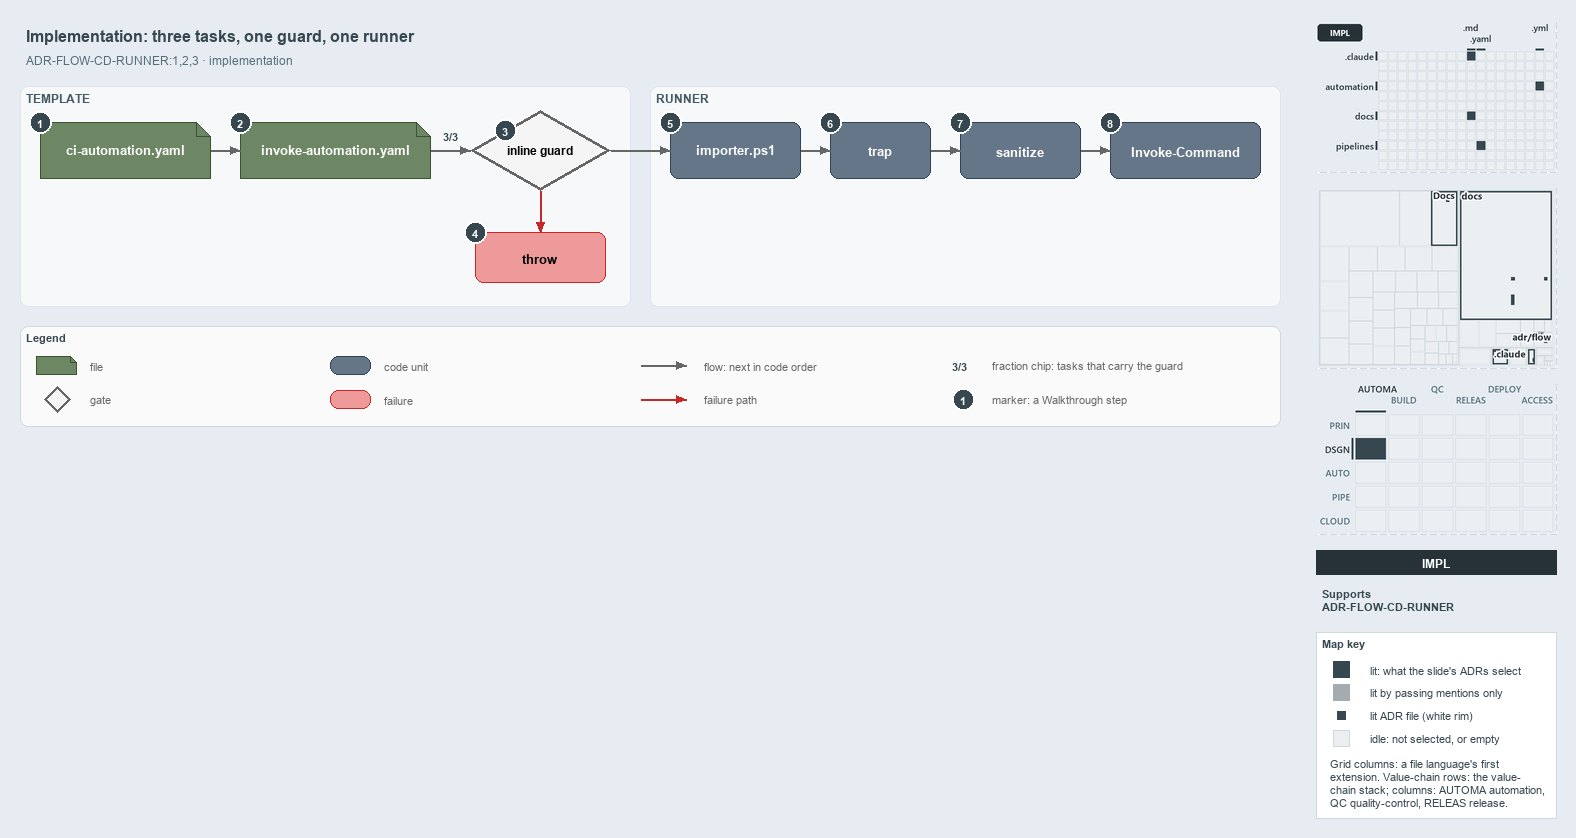

The diagram above was exported from draw.io. Its source (the exported page's mxGraphModel, read from the mxfile embedded in the PNG):
<mxGraphModel dx="1024" dy="768" grid="0" gridSize="10" guides="1" tooltips="1" connect="1" arrows="1" fold="1" page="1" pageScale="1" pageWidth="1572" pageHeight="600" background="#E6ECF2" math="0" shadow="0">
  <root>
    <mxCell id="0" />
    <mxCell id="1" parent="0" />
    <mxCell id="title" value="Implementation: three tasks, one guard, one runner" style="text;html=1;align=left;verticalAlign=middle;fontSize=16;fontStyle=1;fontColor=#37474F;" vertex="1" parent="1">
      <mxGeometry x="20" y="14" width="1260" height="30" as="geometry" />
    </mxCell>
    <mxCell id="subtitle" value="ADR-FLOW-CD-RUNNER:1,2,3 &amp;#183; implementation" style="text;html=1;align=left;verticalAlign=middle;fontSize=12;fontColor=#546E7A;" vertex="1" parent="1">
      <mxGeometry x="20" y="44" width="1240" height="20" as="geometry" />
    </mxCell>
    <mxCell id="band-template" value="TEMPLATE" style="rounded=1;html=1;arcSize=3;fillColor=#F6F8FA;strokeColor=#E1E4E8;verticalAlign=top;align=left;spacingLeft=8;fontStyle=1;fontSize=12;fontColor=#455A64;" vertex="1" parent="1">
      <mxGeometry x="20" y="80" width="610" height="220" as="geometry" />
    </mxCell>
    <mxCell id="band-runner" value="RUNNER" style="rounded=1;html=1;arcSize=3;fillColor=#F6F8FA;strokeColor=#E1E4E8;verticalAlign=top;align=left;spacingLeft=8;fontStyle=1;fontSize=12;fontColor=#455A64;" vertex="1" parent="1">
      <mxGeometry x="650" y="80" width="630" height="220" as="geometry" />
    </mxCell>
    <mxCell id="ci" value="&lt;b&gt;ci-automation.yaml&lt;/b&gt;" style="shape=note;size=14;whiteSpace=wrap;html=1;fillColor=#6d8764;strokeColor=#3a5431;fontSize=13;fontColor=#FFFFFF;" vertex="1" parent="1">
      <mxGeometry x="40" y="116" width="170" height="56" as="geometry" />
    </mxCell>
    <mxCell id="template" value="&lt;b&gt;invoke-automation.yaml&lt;/b&gt;" style="shape=note;size=14;whiteSpace=wrap;html=1;fillColor=#6d8764;strokeColor=#3a5431;fontSize=13;fontColor=#FFFFFF;" vertex="1" parent="1">
      <mxGeometry x="240" y="116" width="190" height="56" as="geometry" />
    </mxCell>
    <mxCell id="guard" value="&lt;b&gt;inline guard&lt;/b&gt;" style="rhombus;whiteSpace=wrap;html=1;fillColor=#f5f5f5;strokeColor=#666666;strokeWidth=3;fontSize=12;" vertex="1" parent="1">
      <mxGeometry x="470" y="104" width="140" height="80" as="geometry" />
    </mxCell>
    <mxCell id="throw" value="&lt;b&gt;throw&lt;/b&gt;" style="rounded=1;whiteSpace=wrap;html=1;arcSize=20;fillColor=#EF9A9A;strokeColor=#C62828;fontSize=13;" vertex="1" parent="1">
      <mxGeometry x="475" y="226" width="130" height="50" as="geometry" />
    </mxCell>
    <mxCell id="importer" value="&lt;b&gt;importer.ps1&lt;/b&gt;" style="rounded=1;whiteSpace=wrap;html=1;arcSize=20;fillColor=#647687;strokeColor=#314354;fontSize=13;fontColor=#FFFFFF;" vertex="1" parent="1">
      <mxGeometry x="670" y="116" width="130" height="56" as="geometry" />
    </mxCell>
    <mxCell id="trap" value="&lt;b&gt;trap&lt;/b&gt;" style="rounded=1;whiteSpace=wrap;html=1;arcSize=20;fillColor=#647687;strokeColor=#314354;fontSize=13;fontColor=#FFFFFF;" vertex="1" parent="1">
      <mxGeometry x="830" y="116" width="100" height="56" as="geometry" />
    </mxCell>
    <mxCell id="sanitize" value="&lt;b&gt;sanitize&lt;/b&gt;" style="rounded=1;whiteSpace=wrap;html=1;arcSize=20;fillColor=#647687;strokeColor=#314354;fontSize=13;fontColor=#FFFFFF;" vertex="1" parent="1">
      <mxGeometry x="960" y="116" width="120" height="56" as="geometry" />
    </mxCell>
    <mxCell id="invoke" value="&lt;b&gt;Invoke-Command&lt;/b&gt;" style="rounded=1;whiteSpace=wrap;html=1;arcSize=20;fillColor=#647687;strokeColor=#314354;fontSize=13;fontColor=#FFFFFF;" vertex="1" parent="1">
      <mxGeometry x="1110" y="116" width="150" height="56" as="geometry" />
    </mxCell>
    <mxCell id="p-edge-ci-template-a" value="" style="text;html=1;strokeColor=none;fillColor=none;" vertex="1" parent="1">
      <mxGeometry x="210" y="144" width="1" height="1" as="geometry" />
    </mxCell>
    <mxCell id="p-edge-ci-template-b" value="" style="text;html=1;strokeColor=none;fillColor=none;" vertex="1" parent="1">
      <mxGeometry x="240" y="144" width="1" height="1" as="geometry" />
    </mxCell>
    <mxCell id="edge-ci-template" value="" style="edgeStyle=orthogonalEdgeStyle;rounded=1;html=1;fontSize=10;endArrow=block;strokeColor=#666666;" edge="1" parent="1" source="p-edge-ci-template-a" target="p-edge-ci-template-b">
      <mxGeometry relative="1" as="geometry" />
    </mxCell>
    <mxCell id="p-edge-template-guard-a" value="" style="text;html=1;strokeColor=none;fillColor=none;" vertex="1" parent="1">
      <mxGeometry x="430" y="144" width="1" height="1" as="geometry" />
    </mxCell>
    <mxCell id="p-edge-template-guard-b" value="" style="text;html=1;strokeColor=none;fillColor=none;" vertex="1" parent="1">
      <mxGeometry x="470" y="144" width="1" height="1" as="geometry" />
    </mxCell>
    <mxCell id="edge-template-guard" value="" style="edgeStyle=orthogonalEdgeStyle;rounded=1;html=1;fontSize=10;endArrow=block;strokeColor=#666666;" edge="1" parent="1" source="p-edge-template-guard-a" target="p-edge-template-guard-b">
      <mxGeometry relative="1" as="geometry" />
    </mxCell>
    <mxCell id="frac-template-guard" value="&lt;b&gt;3/3&lt;/b&gt;" style="text;html=1;align=center;verticalAlign=middle;fontSize=11;fontColor=#37474F;fillColor=#FFFFFF;strokeColor=none;" vertex="1" parent="1">
      <mxGeometry x="435" y="120" width="30" height="18" as="geometry" />
    </mxCell>
    <mxCell id="p-edge-guard-throw-a" value="" style="text;html=1;strokeColor=none;fillColor=none;" vertex="1" parent="1">
      <mxGeometry x="540" y="184" width="1" height="1" as="geometry" />
    </mxCell>
    <mxCell id="p-edge-guard-throw-b" value="" style="text;html=1;strokeColor=none;fillColor=none;" vertex="1" parent="1">
      <mxGeometry x="540" y="226" width="1" height="1" as="geometry" />
    </mxCell>
    <mxCell id="edge-guard-throw" value="" style="edgeStyle=orthogonalEdgeStyle;rounded=1;html=1;fontSize=10;endArrow=block;strokeColor=#C62828;" edge="1" parent="1" source="p-edge-guard-throw-a" target="p-edge-guard-throw-b">
      <mxGeometry relative="1" as="geometry" />
    </mxCell>
    <mxCell id="p-edge-guard-importer-a" value="" style="text;html=1;strokeColor=none;fillColor=none;" vertex="1" parent="1">
      <mxGeometry x="610" y="144" width="1" height="1" as="geometry" />
    </mxCell>
    <mxCell id="p-edge-guard-importer-b" value="" style="text;html=1;strokeColor=none;fillColor=none;" vertex="1" parent="1">
      <mxGeometry x="670" y="144" width="1" height="1" as="geometry" />
    </mxCell>
    <mxCell id="edge-guard-importer" value="" style="edgeStyle=orthogonalEdgeStyle;rounded=1;html=1;fontSize=10;endArrow=block;strokeColor=#666666;" edge="1" parent="1" source="p-edge-guard-importer-a" target="p-edge-guard-importer-b">
      <mxGeometry relative="1" as="geometry" />
    </mxCell>
    <mxCell id="p-edge-importer-trap-a" value="" style="text;html=1;strokeColor=none;fillColor=none;" vertex="1" parent="1">
      <mxGeometry x="800" y="144" width="1" height="1" as="geometry" />
    </mxCell>
    <mxCell id="p-edge-importer-trap-b" value="" style="text;html=1;strokeColor=none;fillColor=none;" vertex="1" parent="1">
      <mxGeometry x="830" y="144" width="1" height="1" as="geometry" />
    </mxCell>
    <mxCell id="edge-importer-trap" value="" style="edgeStyle=orthogonalEdgeStyle;rounded=1;html=1;fontSize=10;endArrow=block;strokeColor=#666666;" edge="1" parent="1" source="p-edge-importer-trap-a" target="p-edge-importer-trap-b">
      <mxGeometry relative="1" as="geometry" />
    </mxCell>
    <mxCell id="p-edge-trap-sanitize-a" value="" style="text;html=1;strokeColor=none;fillColor=none;" vertex="1" parent="1">
      <mxGeometry x="930" y="144" width="1" height="1" as="geometry" />
    </mxCell>
    <mxCell id="p-edge-trap-sanitize-b" value="" style="text;html=1;strokeColor=none;fillColor=none;" vertex="1" parent="1">
      <mxGeometry x="960" y="144" width="1" height="1" as="geometry" />
    </mxCell>
    <mxCell id="edge-trap-sanitize" value="" style="edgeStyle=orthogonalEdgeStyle;rounded=1;html=1;fontSize=10;endArrow=block;strokeColor=#666666;" edge="1" parent="1" source="p-edge-trap-sanitize-a" target="p-edge-trap-sanitize-b">
      <mxGeometry relative="1" as="geometry" />
    </mxCell>
    <mxCell id="p-edge-sanitize-invoke-a" value="" style="text;html=1;strokeColor=none;fillColor=none;" vertex="1" parent="1">
      <mxGeometry x="1080" y="144" width="1" height="1" as="geometry" />
    </mxCell>
    <mxCell id="p-edge-sanitize-invoke-b" value="" style="text;html=1;strokeColor=none;fillColor=none;" vertex="1" parent="1">
      <mxGeometry x="1110" y="144" width="1" height="1" as="geometry" />
    </mxCell>
    <mxCell id="edge-sanitize-invoke" value="" style="edgeStyle=orthogonalEdgeStyle;rounded=1;html=1;fontSize=10;endArrow=block;strokeColor=#666666;" edge="1" parent="1" source="p-edge-sanitize-invoke-a" target="p-edge-sanitize-invoke-b">
      <mxGeometry relative="1" as="geometry" />
    </mxCell>
    <mxCell id="mark-1" value="1" style="ellipse;html=1;fillColor=#37474F;strokeColor=#FFFFFF;strokeWidth=2;fontColor=#FFFFFF;fontStyle=1;fontSize=11;" vertex="1" parent="1">
      <mxGeometry x="29" y="105" width="22" height="22" as="geometry" />
    </mxCell>
    <mxCell id="mark-2" value="2" style="ellipse;html=1;fillColor=#37474F;strokeColor=#FFFFFF;strokeWidth=2;fontColor=#FFFFFF;fontStyle=1;fontSize=11;" vertex="1" parent="1">
      <mxGeometry x="229" y="105" width="22" height="22" as="geometry" />
    </mxCell>
    <mxCell id="mark-3" value="3" style="ellipse;html=1;fillColor=#37474F;strokeColor=#FFFFFF;strokeWidth=2;fontColor=#FFFFFF;fontStyle=1;fontSize=11;" vertex="1" parent="1">
      <mxGeometry x="494" y="113" width="22" height="22" as="geometry" />
    </mxCell>
    <mxCell id="mark-4" value="4" style="ellipse;html=1;fillColor=#37474F;strokeColor=#FFFFFF;strokeWidth=2;fontColor=#FFFFFF;fontStyle=1;fontSize=11;" vertex="1" parent="1">
      <mxGeometry x="464" y="215" width="22" height="22" as="geometry" />
    </mxCell>
    <mxCell id="mark-5" value="5" style="ellipse;html=1;fillColor=#37474F;strokeColor=#FFFFFF;strokeWidth=2;fontColor=#FFFFFF;fontStyle=1;fontSize=11;" vertex="1" parent="1">
      <mxGeometry x="659" y="105" width="22" height="22" as="geometry" />
    </mxCell>
    <mxCell id="mark-6" value="6" style="ellipse;html=1;fillColor=#37474F;strokeColor=#FFFFFF;strokeWidth=2;fontColor=#FFFFFF;fontStyle=1;fontSize=11;" vertex="1" parent="1">
      <mxGeometry x="819" y="105" width="22" height="22" as="geometry" />
    </mxCell>
    <mxCell id="mark-7" value="7" style="ellipse;html=1;fillColor=#37474F;strokeColor=#FFFFFF;strokeWidth=2;fontColor=#FFFFFF;fontStyle=1;fontSize=11;" vertex="1" parent="1">
      <mxGeometry x="949" y="105" width="22" height="22" as="geometry" />
    </mxCell>
    <mxCell id="mark-8" value="8" style="ellipse;html=1;fillColor=#37474F;strokeColor=#FFFFFF;strokeWidth=2;fontColor=#FFFFFF;fontStyle=1;fontSize=11;" vertex="1" parent="1">
      <mxGeometry x="1099" y="105" width="22" height="22" as="geometry" />
    </mxCell>
    <mxCell id="legend" value="&lt;b&gt;Legend&lt;/b&gt;" style="rounded=1;whiteSpace=wrap;html=1;arcSize=6;fillColor=#FAFAFA;strokeColor=#CFD8DC;align=left;verticalAlign=top;spacing=8;fontSize=11;fontColor=#37474F;" vertex="1" parent="1">
      <mxGeometry x="20" y="320" width="1260" height="100" as="geometry" />
    </mxCell>
    <mxCell id="legend-0" value="" style="shape=note;size=6;whiteSpace=wrap;html=1;fillColor=#6d8764;strokeColor=#3a5431;fontColor=#FFFFFF;" vertex="1" parent="1">
      <mxGeometry x="36" y="350" width="40" height="18" as="geometry" />
    </mxCell>
    <mxCell id="legend-0-text" value="file" style="text;html=1;align=left;verticalAlign=middle;fontSize=11;fontColor=#666666;" vertex="1" parent="1">
      <mxGeometry x="84" y="349" width="300" height="20" as="geometry" />
    </mxCell>
    <mxCell id="legend-1" value="" style="rhombus;whiteSpace=wrap;html=1;fillColor=#f5f5f5;strokeColor=#666666;strokeWidth=3;" vertex="1" parent="1">
      <mxGeometry x="44" y="380" width="26" height="26" as="geometry" />
    </mxCell>
    <mxCell id="legend-1-text" value="gate" style="text;html=1;align=left;verticalAlign=middle;fontSize=11;fontColor=#666666;" vertex="1" parent="1">
      <mxGeometry x="84" y="383" width="300" height="20" as="geometry" />
    </mxCell>
    <mxCell id="legend-2" value="" style="rounded=1;whiteSpace=wrap;html=1;arcSize=20;fillColor=#647687;strokeColor=#314354;fontColor=#FFFFFF;" vertex="1" parent="1">
      <mxGeometry x="330" y="350" width="40" height="18" as="geometry" />
    </mxCell>
    <mxCell id="legend-2-text" value="code unit" style="text;html=1;align=left;verticalAlign=middle;fontSize=11;fontColor=#666666;" vertex="1" parent="1">
      <mxGeometry x="378" y="349" width="300" height="20" as="geometry" />
    </mxCell>
    <mxCell id="legend-3" value="" style="rounded=1;whiteSpace=wrap;html=1;arcSize=20;fillColor=#EF9A9A;strokeColor=#C62828;" vertex="1" parent="1">
      <mxGeometry x="330" y="384" width="40" height="18" as="geometry" />
    </mxCell>
    <mxCell id="legend-3-text" value="failure" style="text;html=1;align=left;verticalAlign=middle;fontSize=11;fontColor=#666666;" vertex="1" parent="1">
      <mxGeometry x="378" y="383" width="300" height="20" as="geometry" />
    </mxCell>
    <mxCell id="p-legend-4-a" value="" style="text;html=1;strokeColor=none;fillColor=none;" vertex="1" parent="1">
      <mxGeometry x="640" y="359" width="1" height="1" as="geometry" />
    </mxCell>
    <mxCell id="p-legend-4-b" value="" style="text;html=1;strokeColor=none;fillColor=none;" vertex="1" parent="1">
      <mxGeometry x="686" y="359" width="1" height="1" as="geometry" />
    </mxCell>
    <mxCell id="legend-4" value="" style="edgeStyle=orthogonalEdgeStyle;rounded=1;html=1;fontSize=10;endArrow=block;strokeColor=#666666;" edge="1" parent="1" source="p-legend-4-a" target="p-legend-4-b">
      <mxGeometry relative="1" as="geometry" />
    </mxCell>
    <mxCell id="legend-4-text" value="flow: next in code order" style="text;html=1;align=left;verticalAlign=middle;fontSize=11;fontColor=#666666;" vertex="1" parent="1">
      <mxGeometry x="698" y="349" width="300" height="20" as="geometry" />
    </mxCell>
    <mxCell id="p-legend-5-a" value="" style="text;html=1;strokeColor=none;fillColor=none;" vertex="1" parent="1">
      <mxGeometry x="640" y="393" width="1" height="1" as="geometry" />
    </mxCell>
    <mxCell id="p-legend-5-b" value="" style="text;html=1;strokeColor=none;fillColor=none;" vertex="1" parent="1">
      <mxGeometry x="686" y="393" width="1" height="1" as="geometry" />
    </mxCell>
    <mxCell id="legend-5" value="" style="edgeStyle=orthogonalEdgeStyle;rounded=1;html=1;fontSize=10;endArrow=block;strokeColor=#C62828;" edge="1" parent="1" source="p-legend-5-a" target="p-legend-5-b">
      <mxGeometry relative="1" as="geometry" />
    </mxCell>
    <mxCell id="legend-5-text" value="failure path" style="text;html=1;align=left;verticalAlign=middle;fontSize=11;fontColor=#666666;" vertex="1" parent="1">
      <mxGeometry x="698" y="383" width="300" height="20" as="geometry" />
    </mxCell>
    <mxCell id="legend-6" value="&lt;b&gt;3/3&lt;/b&gt;" style="text;html=1;align=center;verticalAlign=middle;fontSize=11;fontColor=#37474F;fillColor=#FFFFFF;strokeColor=none;" vertex="1" parent="1">
      <mxGeometry x="944" y="350" width="30" height="18" as="geometry" />
    </mxCell>
    <mxCell id="legend-6-text" value="fraction chip: tasks that carry the guard" style="text;html=1;align=left;verticalAlign=middle;fontSize=11;fontColor=#666666;" vertex="1" parent="1">
      <mxGeometry x="986" y="349" width="320" height="20" as="geometry" />
    </mxCell>
    <mxCell id="legend-7" value="1" style="ellipse;html=1;fillColor=#37474F;strokeColor=#FFFFFF;strokeWidth=2;fontColor=#FFFFFF;fontStyle=1;fontSize=11;" vertex="1" parent="1">
      <mxGeometry x="952" y="382" width="22" height="22" as="geometry" />
    </mxCell>
    <mxCell id="legend-7-text" value="marker: a Walkthrough step" style="text;html=1;align=left;verticalAlign=middle;fontSize=11;fontColor=#666666;" vertex="1" parent="1">
      <mxGeometry x="986" y="383" width="320" height="20" as="geometry" />
    </mxCell>
    <mxCell id="minimap-grid" value="" style="shape=image;html=1;imageAspect=0;aspect=fixed;verticalLabelPosition=bottom;strokeColor=#CFD8DC;dashed=1;fillColor=#FAFAFA;image=data:image/png,(base64 omitted: 10016 chars);" vertex="1" parent="1">
      <mxGeometry x="1316" y="16" width="240" height="150" as="geometry" />
    </mxCell>
    <mxCell id="minimap-tree" value="" style="shape=image;html=1;imageAspect=0;aspect=fixed;verticalLabelPosition=bottom;strokeColor=#CFD8DC;dashed=1;fillColor=#FAFAFA;image=data:image/png,(base64 omitted: 11848 chars);" vertex="1" parent="1">
      <mxGeometry x="1316" y="182" width="240" height="180" as="geometry" />
    </mxCell>
    <mxCell id="minimap-chain" value="" style="shape=image;html=1;imageAspect=0;aspect=fixed;verticalLabelPosition=bottom;strokeColor=#CFD8DC;dashed=1;fillColor=#FAFAFA;image=data:image/png,(base64 omitted: 14172 chars);" vertex="1" parent="1">
      <mxGeometry x="1316" y="378" width="240" height="150" as="geometry" />
    </mxCell>
    <mxCell id="lens-badge" value="IMPL" style="rounded=0;whiteSpace=wrap;html=1;align=center;verticalAlign=middle;fontSize=12;fontStyle=1;fontColor=#FFFFFF;fillColor=#263238;strokeColor=none;" vertex="1" parent="1">
      <mxGeometry x="1316" y="544" width="240" height="24" as="geometry" />
    </mxCell>
    <mxCell id="supports" value="&lt;b&gt;Supports&lt;/b&gt;&lt;br&gt;ADR-FLOW-CD-RUNNER" style="text;html=1;whiteSpace=wrap;align=left;verticalAlign=top;fontSize=11;fontColor=#37474F;" vertex="1" parent="1">
      <mxGeometry x="1316" y="576" width="240" height="38" as="geometry" />
    </mxCell>
    <mxCell id="mapkey" value="&lt;b&gt;Map key&lt;/b&gt;" style="rounded=0;whiteSpace=wrap;html=1;align=left;verticalAlign=top;fontSize=11;fontColor=#37474F;fillColor=#FFFFFF;strokeColor=#CFD8DC;spacingLeft=8;spacingTop=2;" vertex="1" parent="1">
      <mxGeometry x="1316" y="626" width="240" height="186" as="geometry" />
    </mxCell>
    <mxCell id="mapkey-lit" value="" style="rounded=0;html=1;fillColor=#37474F;strokeColor=#37474F;" vertex="1" parent="1">
      <mxGeometry x="1333.0" y="655.0" width="16" height="16" as="geometry" />
    </mxCell>
    <mxCell id="mapkey-lit-text" value="lit: what the slide's ADRs select" style="text;html=1;align=left;verticalAlign=middle;fontSize=11;fontColor=#37474F;" vertex="1" parent="1">
      <mxGeometry x="1364" y="653" width="184" height="20" as="geometry" />
    </mxCell>
    <mxCell id="mapkey-touched" value="" style="rounded=0;html=1;fillColor=#A4ACB0;strokeColor=#A4ACB0;" vertex="1" parent="1">
      <mxGeometry x="1333.0" y="678.0" width="16" height="16" as="geometry" />
    </mxCell>
    <mxCell id="mapkey-touched-text" value="lit by passing mentions only" style="text;html=1;align=left;verticalAlign=middle;fontSize=11;fontColor=#37474F;" vertex="1" parent="1">
      <mxGeometry x="1364" y="676" width="184" height="20" as="geometry" />
    </mxCell>
    <mxCell id="mapkey-adr" value="" style="rounded=0;html=1;fillColor=#37474F;strokeColor=#FFFFFF;strokeWidth=2;" vertex="1" parent="1">
      <mxGeometry x="1335.0" y="703.0" width="12" height="12" as="geometry" />
    </mxCell>
    <mxCell id="mapkey-adr-text" value="lit ADR file (white rim)" style="text;html=1;align=left;verticalAlign=middle;fontSize=11;fontColor=#37474F;" vertex="1" parent="1">
      <mxGeometry x="1364" y="699" width="184" height="20" as="geometry" />
    </mxCell>
    <mxCell id="mapkey-idle" value="" style="rounded=0;html=1;fillColor=#ECEFF1;strokeColor=#CFD8DC;" vertex="1" parent="1">
      <mxGeometry x="1333.0" y="724.0" width="16" height="16" as="geometry" />
    </mxCell>
    <mxCell id="mapkey-idle-text" value="idle: not selected, or empty" style="text;html=1;align=left;verticalAlign=middle;fontSize=11;fontColor=#37474F;" vertex="1" parent="1">
      <mxGeometry x="1364" y="722" width="184" height="20" as="geometry" />
    </mxCell>
    <mxCell id="mapkey-codes" value="Grid columns: a file language's first&lt;br&gt;extension. Value-chain rows: the value-&lt;br&gt;chain stack; columns: AUTOMA automation,&lt;br&gt;QC quality-control, RELEAS release." style="text;html=1;align=left;verticalAlign=top;whiteSpace=wrap;fontSize=11;fontColor=#37474F;" vertex="1" parent="1">
      <mxGeometry x="1324" y="746" width="224" height="60" as="geometry" />
    </mxCell>
  </root>
</mxGraphModel>